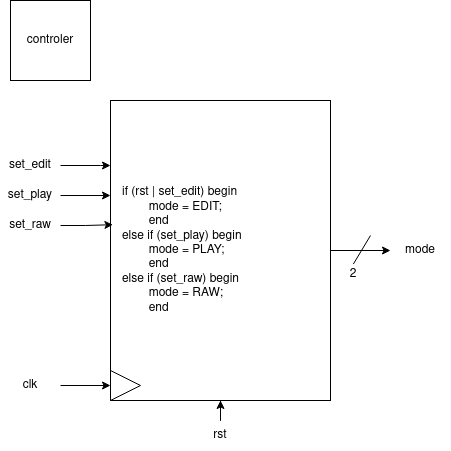

The diagram above was exported from draw.io. Its source (the exported page's mxGraphModel, read from the mxfile embedded in the PNG):
<mxGraphModel dx="1360" dy="795" grid="1" gridSize="10" guides="1" tooltips="1" connect="1" arrows="1" fold="1" page="1" pageScale="1" pageWidth="850" pageHeight="1100" math="0" shadow="0">
  <root>
    <mxCell id="0" />
    <mxCell id="1" parent="0" />
    <mxCell id="Z2oJ9GTn2WL16xSQ7bM3-1" value="controler" style="whiteSpace=wrap;html=1;aspect=fixed;" parent="1" vertex="1">
      <mxGeometry x="170" y="90" width="80" height="80" as="geometry" />
    </mxCell>
    <mxCell id="Z2oJ9GTn2WL16xSQ7bM3-16" value="" style="edgeStyle=orthogonalEdgeStyle;rounded=0;orthogonalLoop=1;jettySize=auto;html=1;" parent="1" source="Z2oJ9GTn2WL16xSQ7bM3-2" target="Z2oJ9GTn2WL16xSQ7bM3-15" edge="1">
      <mxGeometry relative="1" as="geometry" />
    </mxCell>
    <mxCell id="Z2oJ9GTn2WL16xSQ7bM3-2" value="if (rst | set_edit) begin&lt;br&gt;&lt;span style=&quot;white-space: pre;&quot;&gt; &lt;/span&gt;mode = EDIT;&lt;br&gt;&lt;span style=&quot;white-space: pre;&quot;&gt; &lt;/span&gt;end&lt;br&gt;else if (set_play) begin&lt;br&gt;&lt;span style=&quot;white-space: pre;&quot;&gt; &lt;/span&gt;mode = PLAY;&lt;br&gt;&lt;span style=&quot;white-space: pre;&quot;&gt; &lt;/span&gt;end&lt;br&gt;else if (set_raw) begin&lt;br&gt;&lt;span style=&quot;white-space: pre;&quot;&gt; &lt;/span&gt;mode = RAW;&lt;br&gt;&lt;span style=&quot;white-space: pre;&quot;&gt; &lt;/span&gt;end" style="rounded=0;whiteSpace=wrap;html=1;align=left;verticalAlign=middle;spacingLeft=10;" parent="1" vertex="1">
      <mxGeometry x="270" y="190" width="220" height="300" as="geometry" />
    </mxCell>
    <mxCell id="Z2oJ9GTn2WL16xSQ7bM3-3" value="" style="triangle;whiteSpace=wrap;html=1;" parent="1" vertex="1">
      <mxGeometry x="270" y="460" width="30" height="30" as="geometry" />
    </mxCell>
    <mxCell id="Z2oJ9GTn2WL16xSQ7bM3-5" value="" style="edgeStyle=orthogonalEdgeStyle;rounded=0;orthogonalLoop=1;jettySize=auto;html=1;" parent="1" source="Z2oJ9GTn2WL16xSQ7bM3-4" target="Z2oJ9GTn2WL16xSQ7bM3-3" edge="1">
      <mxGeometry relative="1" as="geometry" />
    </mxCell>
    <mxCell id="Z2oJ9GTn2WL16xSQ7bM3-4" value="clk" style="text;html=1;strokeColor=none;fillColor=none;align=center;verticalAlign=middle;whiteSpace=wrap;rounded=0;" parent="1" vertex="1">
      <mxGeometry x="160" y="460" width="60" height="30" as="geometry" />
    </mxCell>
    <mxCell id="Z2oJ9GTn2WL16xSQ7bM3-7" value="" style="edgeStyle=orthogonalEdgeStyle;rounded=0;orthogonalLoop=1;jettySize=auto;html=1;" parent="1" source="Z2oJ9GTn2WL16xSQ7bM3-6" target="Z2oJ9GTn2WL16xSQ7bM3-2" edge="1">
      <mxGeometry relative="1" as="geometry" />
    </mxCell>
    <mxCell id="Z2oJ9GTn2WL16xSQ7bM3-6" value="rst" style="text;html=1;strokeColor=none;fillColor=none;align=center;verticalAlign=middle;whiteSpace=wrap;rounded=0;" parent="1" vertex="1">
      <mxGeometry x="350" y="510" width="60" height="30" as="geometry" />
    </mxCell>
    <mxCell id="Z2oJ9GTn2WL16xSQ7bM3-10" value="" style="edgeStyle=orthogonalEdgeStyle;rounded=0;orthogonalLoop=1;jettySize=auto;html=1;" parent="1" source="Z2oJ9GTn2WL16xSQ7bM3-9" target="Z2oJ9GTn2WL16xSQ7bM3-2" edge="1">
      <mxGeometry relative="1" as="geometry">
        <Array as="points">
          <mxPoint x="260" y="255" />
          <mxPoint x="260" y="255" />
        </Array>
      </mxGeometry>
    </mxCell>
    <mxCell id="Z2oJ9GTn2WL16xSQ7bM3-9" value="set_edit" style="text;html=1;strokeColor=none;fillColor=none;align=center;verticalAlign=middle;whiteSpace=wrap;rounded=0;" parent="1" vertex="1">
      <mxGeometry x="160" y="240" width="60" height="30" as="geometry" />
    </mxCell>
    <mxCell id="Z2oJ9GTn2WL16xSQ7bM3-12" value="" style="edgeStyle=orthogonalEdgeStyle;rounded=0;orthogonalLoop=1;jettySize=auto;html=1;" parent="1" source="Z2oJ9GTn2WL16xSQ7bM3-11" target="Z2oJ9GTn2WL16xSQ7bM3-2" edge="1">
      <mxGeometry relative="1" as="geometry">
        <Array as="points">
          <mxPoint x="270" y="285" />
          <mxPoint x="270" y="285" />
        </Array>
      </mxGeometry>
    </mxCell>
    <mxCell id="Z2oJ9GTn2WL16xSQ7bM3-11" value="set_play" style="text;html=1;strokeColor=none;fillColor=none;align=center;verticalAlign=middle;whiteSpace=wrap;rounded=0;" parent="1" vertex="1">
      <mxGeometry x="160" y="270" width="60" height="30" as="geometry" />
    </mxCell>
    <mxCell id="Z2oJ9GTn2WL16xSQ7bM3-14" style="edgeStyle=orthogonalEdgeStyle;rounded=0;orthogonalLoop=1;jettySize=auto;html=1;entryX=0.011;entryY=0.414;entryDx=0;entryDy=0;entryPerimeter=0;" parent="1" source="Z2oJ9GTn2WL16xSQ7bM3-13" target="Z2oJ9GTn2WL16xSQ7bM3-2" edge="1">
      <mxGeometry relative="1" as="geometry" />
    </mxCell>
    <mxCell id="Z2oJ9GTn2WL16xSQ7bM3-13" value="set_raw" style="text;html=1;strokeColor=none;fillColor=none;align=center;verticalAlign=middle;whiteSpace=wrap;rounded=0;" parent="1" vertex="1">
      <mxGeometry x="160" y="300" width="60" height="30" as="geometry" />
    </mxCell>
    <mxCell id="Z2oJ9GTn2WL16xSQ7bM3-15" value="mode" style="text;html=1;strokeColor=none;fillColor=none;align=center;verticalAlign=middle;whiteSpace=wrap;rounded=0;" parent="1" vertex="1">
      <mxGeometry x="550" y="325" width="60" height="30" as="geometry" />
    </mxCell>
    <mxCell id="Z2oJ9GTn2WL16xSQ7bM3-17" value="" style="group" parent="1" vertex="1" connectable="0">
      <mxGeometry x="500" y="325" width="30" height="50" as="geometry" />
    </mxCell>
    <mxCell id="Z2oJ9GTn2WL16xSQ7bM3-18" value="" style="endArrow=none;html=1;rounded=0;" parent="Z2oJ9GTn2WL16xSQ7bM3-17" edge="1">
      <mxGeometry width="50" height="50" relative="1" as="geometry">
        <mxPoint x="12.85714285714286" y="28.571428571428573" as="sourcePoint" />
        <mxPoint x="30" as="targetPoint" />
      </mxGeometry>
    </mxCell>
    <mxCell id="Z2oJ9GTn2WL16xSQ7bM3-19" value="2" style="text;html=1;strokeColor=none;fillColor=none;align=center;verticalAlign=middle;whiteSpace=wrap;rounded=0;" parent="Z2oJ9GTn2WL16xSQ7bM3-17" vertex="1">
      <mxGeometry y="28.571428571428573" width="25.71428571428572" height="21.42857142857143" as="geometry" />
    </mxCell>
  </root>
</mxGraphModel>